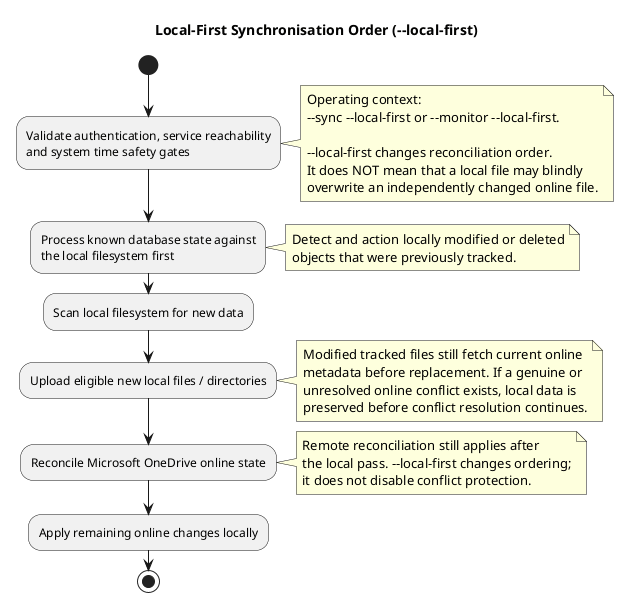

The diagram above was rendered by PlantUML. Its source (embedded in the PNG):
@startuml
title Local-First Synchronisation Order (~--local-first)

start
:Validate authentication, service reachability\nand system time safety gates;
note right
  Operating context:
  ~--sync ~--local-first or ~--monitor ~--local-first.

  ~--local-first changes reconciliation order.
  It does NOT mean that a local file may blindly
  overwrite an independently changed online file.
end note

:Process known database state against\nthe local filesystem first;
note right
  Detect and action locally modified or deleted
  objects that were previously tracked.
end note

:Scan local filesystem for new data;
:Upload eligible new local files / directories;
note right
  Modified tracked files still fetch current online
  metadata before replacement. If a genuine or
  unresolved online conflict exists, local data is
  preserved before conflict resolution continues.
end note

:Reconcile Microsoft OneDrive online state;
note right
  Remote reconciliation still applies after
  the local pass. ~--local-first changes ordering;
  it does not disable conflict protection.
end note

:Apply remaining online changes locally;
stop
@enduml